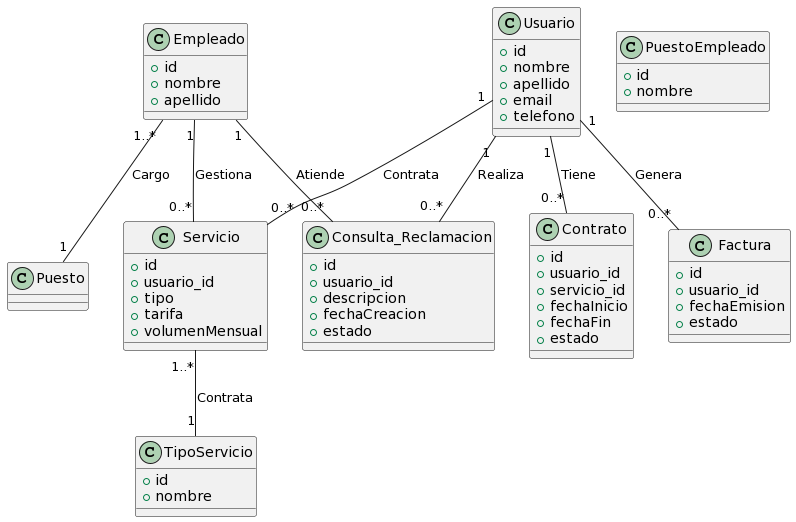

The diagram above was rendered by PlantUML. Its source (embedded in the PNG):
@startuml
class Usuario {
 +id
 +nombre
 +apellido
 +email
 +telefono
}

class Servicio {
 +id
 +usuario_id
 +tipo
 +tarifa
 +volumenMensual
}

Class TipoServicio {
 +id
 +nombre
}

class Factura {
 +id
 +usuario_id
 +fechaEmision
 +estado
}

class Consulta_Reclamacion {
 +id
 +usuario_id
 +descripcion
 +fechaCreacion
 +estado
}

class Empleado {
 +id
 +nombre
 +apellido
}

class PuestoEmpleado {
 +id
 +nombre
}

class Contrato {
 +id
 +usuario_id
 +servicio_id
 +fechaInicio
 +fechaFin
 +estado
}

Usuario "1" -- "0..*" Servicio : Contrata
Usuario "1" -- "0..*" Factura : Genera
Usuario "1" -- "0..*" Consulta_Reclamacion : Realiza
Usuario "1" -- "0..*" Contrato : Tiene
Empleado "1..*" -- "1" Puesto : Cargo
Empleado "1" -- "0..*" Consulta_Reclamacion : Atiende
Empleado "1" -- "0..*" Servicio : Gestiona
Servicio "1..*" -- "1" TipoServicio : Contrata
@enduml